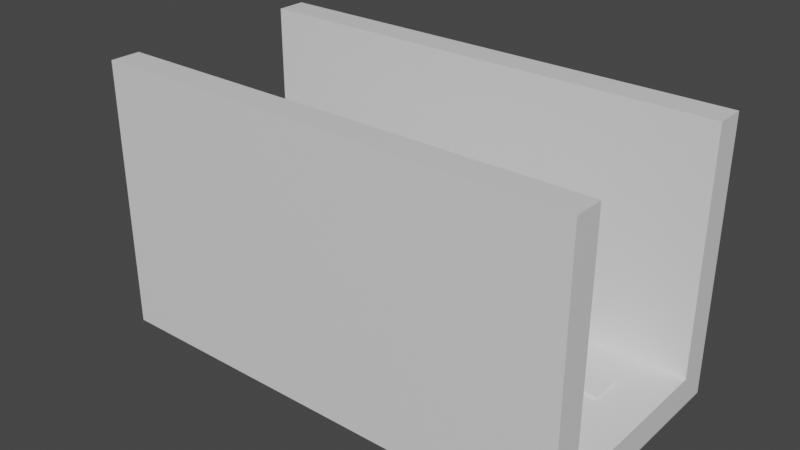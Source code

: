 # Source: 16_4.blend  (saved by Blender 2.90.8; exported with 4.5.12 LTS)
import bpy
from mathutils import Matrix  # noqa: F401  (used for matrix-valued properties, if any)

bpy.ops.wm.read_factory_settings(use_empty=True)
scene = bpy.context.scene
scene.name = 'Scene'

# ---- collections
col_collection = bpy.data.collections.new('Collection'); scene.collection.children.link(col_collection)

# ---- materials (node trees are filled in below, after node groups)
mat_material = bpy.data.materials.new('Material')
mat_material.alpha_threshold = 0.0
mat_material.use_transparent_shadow = False
mat_material.line_color = (0.0, 0.0, 0.0, 1.0)

# ---- material node trees
mat_material.use_nodes = True; mat_material.node_tree.nodes.clear()
_N = mat_material.node_tree.nodes; _L = mat_material.node_tree.links
n0 = _N.new('ShaderNodeOutputMaterial'); n0.name = 'Material Output'; n0.location = (300, 300)
n1 = _N.new('ShaderNodeBsdfPrincipled'); n1.name = 'Principled BSDF'; n1.location = (10, 300)
n1.distribution = 'GGX'
n1.subsurface_method = 'BURLEY'
n1.inputs[2].default_value = 0.4
n1.inputs[3].default_value = 1.45
n1.inputs[27].default_value = (0.0, 0.0, 0.0, 1.0)
n1.inputs[28].default_value = 1.0
_L.new(n1.outputs[0], n0.inputs[0])
n0.is_active_output = True

# ---- world
world_world = bpy.data.worlds.new('World'); scene.world = world_world
world_world.use_nodes = True; world_world.node_tree.nodes.clear()
_N = world_world.node_tree.nodes; _L = world_world.node_tree.links
n0 = _N.new('ShaderNodeOutputWorld'); n0.name = 'World Output'; n0.location = (300, 300)
n1 = _N.new('ShaderNodeBackground'); n1.name = 'Background'; n1.location = (10, 300)
n1.inputs[0].default_value = (0.05088, 0.05088, 0.05088, 1.0)
_L.new(n1.outputs[0], n0.inputs[0])
n0.is_active_output = True
world_world.color = (0.05088, 0.05088, 0.05088)
world_world.use_sun_shadow = False
world_world.sun_shadow_jitter_overblur = 0.0

# ---- meshes
me_cube = bpy.data.meshes.new('Cube')
me_cube.from_pydata([(1.0, 1.0, 1.0), (1.0, 1.0, -1.0), (1.0, -1.0, 1.0), (1.0, -1.0, -1.0), (-1.0, 1.0, 1.0), (-1.0, 1.0, -1.0), (-1.0, -1.0, 1.0), (-1.0, -1.0, -1.0)], [], [(0, 4, 6, 2), (3, 2, 6, 7), (7, 6, 4, 5), (5, 1, 3, 7), (1, 0, 2, 3), (5, 4, 0, 1)])
_uv = me_cube.uv_layers.new(name='UVMap')
_uv.uv.foreach_set('vector', [0.625, 0.5, 0.875, 0.5, 0.875, 0.75, 0.625, 0.75, 0.375, 0.75, 0.625, 0.75, 0.625, 1.0, 0.375, 1.0, 0.375, 0.0, 0.625, 0.0, 0.625, 0.25, 0.375, 0.25, 0.125, 0.5, 0.375, 0.5, 0.375, 0.75, 0.125, 0.75, 0.375, 0.5, 0.625, 0.5, 0.625, 0.75, 0.375, 0.75, 0.375, 0.25, 0.625, 0.25, 0.625, 0.5, 0.375, 0.5])
me_cube.materials.append(mat_material)
me_cube.use_remesh_preserve_volume = False
me_cube.use_remesh_preserve_attributes = False
me_cube.use_mirror_vertex_groups = False
me_cube.update()
me_cube_001 = bpy.data.meshes.new('Cube.001')
me_cube_001.from_pydata([(1.0, 1.0, 1.0), (1.0, 1.0, -1.0), (1.0, -1.0, 1.0), (1.0, -1.0, -1.0), (-1.0, 1.0, 1.0), (-1.0, 1.0, -1.0), (-1.0, -1.0, 1.0), (-1.0, -1.0, -1.0)], [], [(0, 4, 6, 2), (3, 2, 6, 7), (7, 6, 4, 5), (5, 1, 3, 7), (1, 0, 2, 3), (5, 4, 0, 1)])
_uv = me_cube_001.uv_layers.new(name='UVMap')
_uv.uv.foreach_set('vector', [0.625, 0.5, 0.875, 0.5, 0.875, 0.75, 0.625, 0.75, 0.375, 0.75, 0.625, 0.75, 0.625, 1.0, 0.375, 1.0, 0.375, 0.0, 0.625, 0.0, 0.625, 0.25, 0.375, 0.25, 0.125, 0.5, 0.375, 0.5, 0.375, 0.75, 0.125, 0.75, 0.375, 0.5, 0.625, 0.5, 0.625, 0.75, 0.375, 0.75, 0.375, 0.25, 0.625, 0.25, 0.625, 0.5, 0.375, 0.5])
me_cube_001.materials.append(mat_material)
me_cube_001.use_remesh_preserve_volume = False
me_cube_001.use_remesh_preserve_attributes = False
me_cube_001.use_mirror_vertex_groups = False
me_cube_001.update()
me_cube_002 = bpy.data.meshes.new('Cube.002')
me_cube_002.from_pydata([(1.0, 1.0, 1.0), (1.0, 1.0, -1.0), (1.0, -1.0, 1.0), (1.0, -1.0, -1.0), (-1.0, 1.0, 1.0), (-1.0, 1.0, -1.0), (-1.0, -1.0, 1.0), (-1.0, -1.0, -1.0)], [], [(0, 4, 6, 2), (3, 2, 6, 7), (7, 6, 4, 5), (5, 1, 3, 7), (1, 0, 2, 3), (5, 4, 0, 1)])
_uv = me_cube_002.uv_layers.new(name='UVMap')
_uv.uv.foreach_set('vector', [0.625, 0.5, 0.875, 0.5, 0.875, 0.75, 0.625, 0.75, 0.375, 0.75, 0.625, 0.75, 0.625, 1.0, 0.375, 1.0, 0.375, 0.0, 0.625, 0.0, 0.625, 0.25, 0.375, 0.25, 0.125, 0.5, 0.375, 0.5, 0.375, 0.75, 0.125, 0.75, 0.375, 0.5, 0.625, 0.5, 0.625, 0.75, 0.375, 0.75, 0.375, 0.25, 0.625, 0.25, 0.625, 0.5, 0.375, 0.5])
me_cube_002.materials.append(mat_material)
me_cube_002.use_remesh_preserve_volume = False
me_cube_002.use_remesh_preserve_attributes = False
me_cube_002.use_mirror_vertex_groups = False
me_cube_002.update()
me_cube_003 = bpy.data.meshes.new('Cube.003')
me_cube_003.from_pydata([(1.0, 1.0, 1.0), (1.0, 1.0, -1.0), (1.0, -1.0, 1.0), (1.0, -1.0, -1.0), (-1.0, 1.0, 1.0), (-1.0, 1.0, -1.0), (-1.0, -1.0, 1.0), (-1.0, -1.0, -1.0)], [], [(0, 4, 6, 2), (3, 2, 6, 7), (7, 6, 4, 5), (5, 1, 3, 7), (1, 0, 2, 3), (5, 4, 0, 1)])
_uv = me_cube_003.uv_layers.new(name='UVMap')
_uv.uv.foreach_set('vector', [0.625, 0.5, 0.875, 0.5, 0.875, 0.75, 0.625, 0.75, 0.375, 0.75, 0.625, 0.75, 0.625, 1.0, 0.375, 1.0, 0.375, 0.0, 0.625, 0.0, 0.625, 0.25, 0.375, 0.25, 0.125, 0.5, 0.375, 0.5, 0.375, 0.75, 0.125, 0.75, 0.375, 0.5, 0.625, 0.5, 0.625, 0.75, 0.375, 0.75, 0.375, 0.25, 0.625, 0.25, 0.625, 0.5, 0.375, 0.5])
me_cube_003.materials.append(mat_material)
me_cube_003.use_remesh_preserve_volume = False
me_cube_003.use_remesh_preserve_attributes = False
me_cube_003.use_mirror_vertex_groups = False
me_cube_003.update()
me_cube_004 = bpy.data.meshes.new('Cube.004')
me_cube_004.from_pydata([(1.0, 1.0, 1.0), (1.0, 1.0, -1.0), (1.0, -1.0, 1.0), (1.0, -1.0, -1.0), (-1.0, 1.0, 1.0), (-1.0, 1.0, -1.0), (-1.0, -1.0, 1.0), (-1.0, -1.0, -1.0)], [], [(0, 4, 6, 2), (3, 2, 6, 7), (7, 6, 4, 5), (5, 1, 3, 7), (1, 0, 2, 3), (5, 4, 0, 1)])
_uv = me_cube_004.uv_layers.new(name='UVMap')
_uv.uv.foreach_set('vector', [0.625, 0.5, 0.875, 0.5, 0.875, 0.75, 0.625, 0.75, 0.375, 0.75, 0.625, 0.75, 0.625, 1.0, 0.375, 1.0, 0.375, 0.0, 0.625, 0.0, 0.625, 0.25, 0.375, 0.25, 0.125, 0.5, 0.375, 0.5, 0.375, 0.75, 0.125, 0.75, 0.375, 0.5, 0.625, 0.5, 0.625, 0.75, 0.375, 0.75, 0.375, 0.25, 0.625, 0.25, 0.625, 0.5, 0.375, 0.5])
me_cube_004.materials.append(mat_material)
me_cube_004.use_remesh_preserve_volume = False
me_cube_004.use_remesh_preserve_attributes = False
me_cube_004.use_mirror_vertex_groups = False
me_cube_004.update()
me_cube_005 = bpy.data.meshes.new('Cube.005')
me_cube_005.from_pydata([(1.0, 1.0, 1.0), (1.0, 1.0, -1.0), (1.0, -1.0, 1.0), (1.0, -1.0, -1.0), (-1.0, 1.0, 1.0), (-1.0, 1.0, -1.0), (-1.0, -1.0, 1.0), (-1.0, -1.0, -1.0)], [], [(0, 4, 6, 2), (3, 2, 6, 7), (7, 6, 4, 5), (5, 1, 3, 7), (1, 0, 2, 3), (5, 4, 0, 1)])
_uv = me_cube_005.uv_layers.new(name='UVMap')
_uv.uv.foreach_set('vector', [0.625, 0.5, 0.875, 0.5, 0.875, 0.75, 0.625, 0.75, 0.375, 0.75, 0.625, 0.75, 0.625, 1.0, 0.375, 1.0, 0.375, 0.0, 0.625, 0.0, 0.625, 0.25, 0.375, 0.25, 0.125, 0.5, 0.375, 0.5, 0.375, 0.75, 0.125, 0.75, 0.375, 0.5, 0.625, 0.5, 0.625, 0.75, 0.375, 0.75, 0.375, 0.25, 0.625, 0.25, 0.625, 0.5, 0.375, 0.5])
me_cube_005.materials.append(mat_material)
me_cube_005.use_remesh_preserve_volume = False
me_cube_005.use_remesh_preserve_attributes = False
me_cube_005.use_mirror_vertex_groups = False
me_cube_005.update()
me_cube_006 = bpy.data.meshes.new('Cube.006')
me_cube_006.from_pydata([(1.0, 1.0, 1.0), (1.0, 1.0, -1.0), (1.0, -1.0, 1.0), (1.0, -1.0, -1.0), (-1.0, 1.0, 1.0), (-1.0, 1.0, -1.0), (-1.0, -1.0, 1.0), (-1.0, -1.0, -1.0)], [], [(0, 4, 6, 2), (3, 2, 6, 7), (7, 6, 4, 5), (5, 1, 3, 7), (1, 0, 2, 3), (5, 4, 0, 1)])
_uv = me_cube_006.uv_layers.new(name='UVMap')
_uv.uv.foreach_set('vector', [0.625, 0.5, 0.875, 0.5, 0.875, 0.75, 0.625, 0.75, 0.375, 0.75, 0.625, 0.75, 0.625, 1.0, 0.375, 1.0, 0.375, 0.0, 0.625, 0.0, 0.625, 0.25, 0.375, 0.25, 0.125, 0.5, 0.375, 0.5, 0.375, 0.75, 0.125, 0.75, 0.375, 0.5, 0.625, 0.5, 0.625, 0.75, 0.375, 0.75, 0.375, 0.25, 0.625, 0.25, 0.625, 0.5, 0.375, 0.5])
me_cube_006.materials.append(mat_material)
me_cube_006.use_remesh_preserve_volume = False
me_cube_006.use_remesh_preserve_attributes = False
me_cube_006.use_mirror_vertex_groups = False
me_cube_006.update()
me_cube_007 = bpy.data.meshes.new('Cube.007')
me_cube_007.from_pydata([(1.0, 1.0, 1.0), (1.0, 1.0, -1.0), (1.0, -1.0, 1.0), (1.0, -1.0, -1.0), (-1.0, 1.0, 1.0), (-1.0, 1.0, -1.0), (-1.0, -1.0, 1.0), (-1.0, -1.0, -1.0)], [], [(0, 4, 6, 2), (3, 2, 6, 7), (7, 6, 4, 5), (5, 1, 3, 7), (1, 0, 2, 3), (5, 4, 0, 1)])
_uv = me_cube_007.uv_layers.new(name='UVMap')
_uv.uv.foreach_set('vector', [0.625, 0.5, 0.875, 0.5, 0.875, 0.75, 0.625, 0.75, 0.375, 0.75, 0.625, 0.75, 0.625, 1.0, 0.375, 1.0, 0.375, 0.0, 0.625, 0.0, 0.625, 0.25, 0.375, 0.25, 0.125, 0.5, 0.375, 0.5, 0.375, 0.75, 0.125, 0.75, 0.375, 0.5, 0.625, 0.5, 0.625, 0.75, 0.375, 0.75, 0.375, 0.25, 0.625, 0.25, 0.625, 0.5, 0.375, 0.5])
me_cube_007.materials.append(mat_material)
me_cube_007.use_remesh_preserve_volume = False
me_cube_007.use_remesh_preserve_attributes = False
me_cube_007.use_mirror_vertex_groups = False
me_cube_007.update()
me_cube_008 = bpy.data.meshes.new('Cube.008')
me_cube_008.from_pydata([(1.0, 1.0, 1.0), (1.0, 1.0, -1.0), (1.0, -1.0, 1.0), (1.0, -1.0, -1.0), (-1.0, 1.0, 1.0), (-1.0, 1.0, -1.0), (-1.0, -1.0, 1.0), (-1.0, -1.0, -1.0)], [], [(0, 4, 6, 2), (3, 2, 6, 7), (7, 6, 4, 5), (5, 1, 3, 7), (1, 0, 2, 3), (5, 4, 0, 1)])
_uv = me_cube_008.uv_layers.new(name='UVMap')
_uv.uv.foreach_set('vector', [0.625, 0.5, 0.875, 0.5, 0.875, 0.75, 0.625, 0.75, 0.375, 0.75, 0.625, 0.75, 0.625, 1.0, 0.375, 1.0, 0.375, 0.0, 0.625, 0.0, 0.625, 0.25, 0.375, 0.25, 0.125, 0.5, 0.375, 0.5, 0.375, 0.75, 0.125, 0.75, 0.375, 0.5, 0.625, 0.5, 0.625, 0.75, 0.375, 0.75, 0.375, 0.25, 0.625, 0.25, 0.625, 0.5, 0.375, 0.5])
me_cube_008.materials.append(mat_material)
me_cube_008.use_remesh_preserve_volume = False
me_cube_008.use_remesh_preserve_attributes = False
me_cube_008.use_mirror_vertex_groups = False
me_cube_008.update()
me_cube_011 = bpy.data.meshes.new('Cube.011')
me_cube_011.from_pydata([(1.0, 1.0, 1.0), (1.0, 1.0, -1.0), (1.0, -1.0, 1.0), (1.0, -1.0, -1.0), (-1.0, 1.0, 1.0), (-1.0, 1.0, -1.0), (-1.0, -1.0, 1.0), (-1.0, -1.0, -1.0)], [], [(0, 4, 6, 2), (3, 2, 6, 7), (7, 6, 4, 5), (5, 1, 3, 7), (1, 0, 2, 3), (5, 4, 0, 1)])
_uv = me_cube_011.uv_layers.new(name='UVMap')
_uv.uv.foreach_set('vector', [0.625, 0.5, 0.875, 0.5, 0.875, 0.75, 0.625, 0.75, 0.375, 0.75, 0.625, 0.75, 0.625, 1.0, 0.375, 1.0, 0.375, 0.0, 0.625, 0.0, 0.625, 0.25, 0.375, 0.25, 0.125, 0.5, 0.375, 0.5, 0.375, 0.75, 0.125, 0.75, 0.375, 0.5, 0.625, 0.5, 0.625, 0.75, 0.375, 0.75, 0.375, 0.25, 0.625, 0.25, 0.625, 0.5, 0.375, 0.5])
me_cube_011.materials.append(mat_material)
me_cube_011.use_remesh_preserve_volume = False
me_cube_011.use_remesh_preserve_attributes = False
me_cube_011.use_mirror_vertex_groups = False
me_cube_011.update()
me_cube_012 = bpy.data.meshes.new('Cube.012')
me_cube_012.from_pydata([(1.0, 1.0, 1.0), (1.0, 1.0, -1.0), (1.0, -1.0, 1.0), (1.0, -1.0, -1.0), (-1.0, 1.0, 1.0), (-1.0, 1.0, -1.0), (-1.0, -1.0, 1.0), (-1.0, -1.0, -1.0)], [], [(0, 4, 6, 2), (3, 2, 6, 7), (7, 6, 4, 5), (5, 1, 3, 7), (1, 0, 2, 3), (5, 4, 0, 1)])
_uv = me_cube_012.uv_layers.new(name='UVMap')
_uv.uv.foreach_set('vector', [0.625, 0.5, 0.875, 0.5, 0.875, 0.75, 0.625, 0.75, 0.375, 0.75, 0.625, 0.75, 0.625, 1.0, 0.375, 1.0, 0.375, 0.0, 0.625, 0.0, 0.625, 0.25, 0.375, 0.25, 0.125, 0.5, 0.375, 0.5, 0.375, 0.75, 0.125, 0.75, 0.375, 0.5, 0.625, 0.5, 0.625, 0.75, 0.375, 0.75, 0.375, 0.25, 0.625, 0.25, 0.625, 0.5, 0.375, 0.5])
me_cube_012.materials.append(mat_material)
me_cube_012.use_remesh_preserve_volume = False
me_cube_012.use_remesh_preserve_attributes = False
me_cube_012.use_mirror_vertex_groups = False
me_cube_012.update()

# ---- objects
ob_cube = bpy.data.objects.new('Cube', me_cube)
ob_cube_001 = bpy.data.objects.new('Cube.001', me_cube_001)
ob_cube_002 = bpy.data.objects.new('Cube.002', me_cube_002)
ob_cube_003 = bpy.data.objects.new('Cube.003', me_cube_003)
ob_cube_004 = bpy.data.objects.new('Cube.004', me_cube_004)
ob_cube_005 = bpy.data.objects.new('Cube.005', me_cube_005)
ob_cube_006 = bpy.data.objects.new('Cube.006', me_cube_006)
ob_cube_007 = bpy.data.objects.new('Cube.007', me_cube_007)
ob_cube_008 = bpy.data.objects.new('Cube.008', me_cube_008)
ob_cube_009 = bpy.data.objects.new('Cube.009', me_cube_011)
ob_cube_010 = bpy.data.objects.new('Cube.010', me_cube_012)
ob_empty_002 = bpy.data.objects.new('Empty.002', None)
ob_empty_001 = bpy.data.objects.new('Empty.001', None)

# ---- transforms, parenting, visibility, modifiers, constraints
ob_cube.location = (-8.0, 0.0, -1.5)
ob_cube.scale = (8.0, 4.0, 0.5)
ob_cube.lock_rotations_4d = False
ob_cube.empty_display_type = 'ARROWS'
ob_cube.lineart.crease_threshold = 0.0
ob_cube_001.location = (-8.0, -3.5, 3.0)
ob_cube_001.scale = (8.0, 0.5, 4.0)
ob_cube_001.lock_rotations_4d = False
ob_cube_001.empty_display_type = 'ARROWS'
ob_cube_001.lineart.crease_threshold = 0.0
ob_cube_002.location = (-8.0, 3.5, 3.0)
ob_cube_002.scale = (8.0, 0.5, 4.0)
ob_cube_002.lock_rotations_4d = False
ob_cube_002.empty_display_type = 'ARROWS'
ob_cube_002.lineart.crease_threshold = 0.0
ob_cube_003.location = (-8.0, -0.5, -0.95)
ob_cube_003.scale = (0.5, 0.5, 0.05)
ob_cube_003.lock_rotations_4d = False
ob_cube_003.empty_display_type = 'ARROWS'
ob_cube_003.lineart.crease_threshold = 0.0
ob_cube_004.location = (-4.0, -2.5, -0.95)
ob_cube_004.scale = (0.5, 0.5, 0.05)
ob_cube_004.lock_rotations_4d = False
ob_cube_004.empty_display_type = 'ARROWS'
ob_cube_004.lineart.crease_threshold = 0.0
ob_cube_005.location = (-6.0, 2.5, -0.95)
ob_cube_005.scale = (0.5, 0.5, 0.05)
ob_cube_005.lock_rotations_4d = False
ob_cube_005.empty_display_type = 'ARROWS'
ob_cube_005.lineart.crease_threshold = 0.0
ob_cube_006.location = (-12.0, -1.0, -0.95)
ob_cube_006.scale = (0.5, 0.5, 0.05)
ob_cube_006.lock_rotations_4d = False
ob_cube_006.empty_display_type = 'ARROWS'
ob_cube_006.lineart.crease_threshold = 0.0
ob_cube_007.location = (-14.0, -2.5, -0.95)
ob_cube_007.scale = (0.5, 0.5, 0.05)
ob_cube_007.lock_rotations_4d = False
ob_cube_007.empty_display_type = 'ARROWS'
ob_cube_007.lineart.crease_threshold = 0.0
ob_cube_008.location = (-10.0, 1.5, -0.95)
ob_cube_008.scale = (0.5, 0.5, 0.05)
ob_cube_008.lock_rotations_4d = False
ob_cube_008.empty_display_type = 'ARROWS'
ob_cube_008.lineart.crease_threshold = 0.0
ob_cube_009.location = (-2.0, 1.0, -0.95)
ob_cube_009.scale = (0.5, 0.5, 0.05)
ob_cube_009.lock_rotations_4d = False
ob_cube_009.empty_display_type = 'ARROWS'
ob_cube_009.lineart.crease_threshold = 0.0
ob_cube_010.location = (-16.0, 0.5, -0.95)
ob_cube_010.scale = (0.5, 0.5, 0.05)
ob_cube_010.lock_rotations_4d = False
ob_cube_010.empty_display_type = 'ARROWS'
ob_cube_010.lineart.crease_threshold = 0.0
ob_empty_002.location = (-9.0, -0.5, 6.0)
ob_empty_002.lineart.crease_threshold = 0.0
ob_empty_001.location = (-7.0, 0.5, 6.0)
ob_empty_001.lineart.crease_threshold = 0.0

# ---- collection membership
col_collection.objects.link(ob_cube)
col_collection.objects.link(ob_cube_001)
col_collection.objects.link(ob_cube_002)
col_collection.objects.link(ob_cube_003)
col_collection.objects.link(ob_cube_004)
col_collection.objects.link(ob_cube_005)
col_collection.objects.link(ob_cube_006)
col_collection.objects.link(ob_cube_007)
col_collection.objects.link(ob_cube_008)
col_collection.objects.link(ob_cube_009)
col_collection.objects.link(ob_cube_010)
col_collection.objects.link(ob_empty_002)
col_collection.objects.link(ob_empty_001)

# ---- scene / render settings (as saved in the file)
scene.frame_start = 1; scene.frame_end = 250; scene.frame_set(1)
scene.render.engine = 'BLENDER_EEVEE_NEXT'
scene.cycles.use_denoising = False
scene.cycles.samples = 128
scene.cycles.sampling_pattern = 'TABULATED_SOBOL'
scene.cycles.use_adaptive_sampling = False
scene.cycles.use_light_tree = False
scene.view_settings.view_transform = 'Filmic'
bpy.context.view_layer.update()

# ---- added for rendering (the .blend has no active camera and no usable light): camera, sun
cam_auto = bpy.data.cameras.new('AutoCamera')
cam_auto.lens = 50.0
cam_auto.sensor_width = 36.0
cam_auto.clip_end = 1000.0
ob_auto_camera = bpy.data.objects.new('AutoCamera', cam_auto)
scene.collection.objects.link(ob_auto_camera)
ob_auto_camera.location = (10.6493, -22.6791, 17.6194)
ob_auto_camera.rotation_euler = (1.09748, -7.21219e-08, 0.694738)
scene.camera = ob_auto_camera
light_auto_sun = bpy.data.lights.new('AutoSun', 'SUN')
light_auto_sun.energy = 3.0
light_auto_sun.angle = 0.0523599
ob_auto_sun = bpy.data.objects.new('AutoSun', light_auto_sun)
scene.collection.objects.link(ob_auto_sun)
ob_auto_sun.rotation_euler = (0.872665, 0.174533, 0.523599)
bpy.context.view_layer.update()
